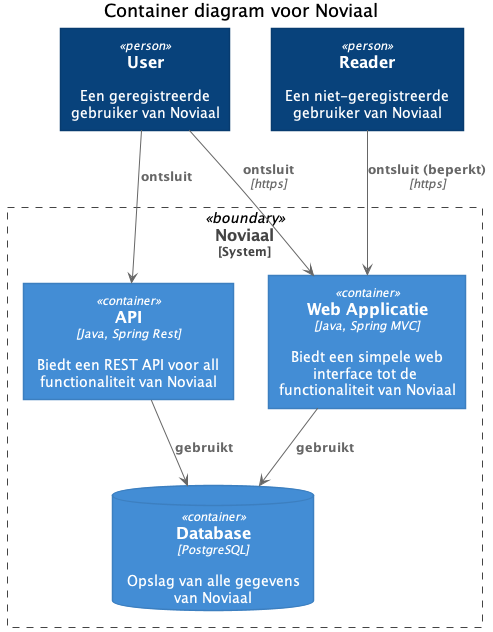

The diagram above was rendered by PlantUML. Its source (embedded in the PNG):
@startuml

!includeurl https://raw.githubusercontent.com/RicardoNiepel/C4-PlantUML/master/C4_Container.puml

LAYOUT_TOP_DOWN

title Container diagram voor Noviaal

Person(user, User, "Een geregistreerde gebruiker van Noviaal")

Person(reader, Reader, "Een niet-geregistreerde gebruiker van Noviaal")

System_Boundary(c1, "Noviaal") {
  Container(web_app, "Web Applicatie", "Java, Spring MVC", "Biedt een simpele web interface tot de functionaliteit van Noviaal")
  Container(api, "API", "Java, Spring Rest", "Biedt een REST API voor all functionaliteit van Noviaal")
  ContainerDb(database, "Database", "PostgreSQL", "Opslag van alle gegevens van Noviaal")
}

Rel(user, web_app, "ontsluit", "https")
Rel(reader, web_app, "ontsluit (beperkt)", "https")
Rel(user, api, "ontsluit")
Rel(web_app, database, "gebruikt")
Rel(api, database, "gebruikt")

@enduml